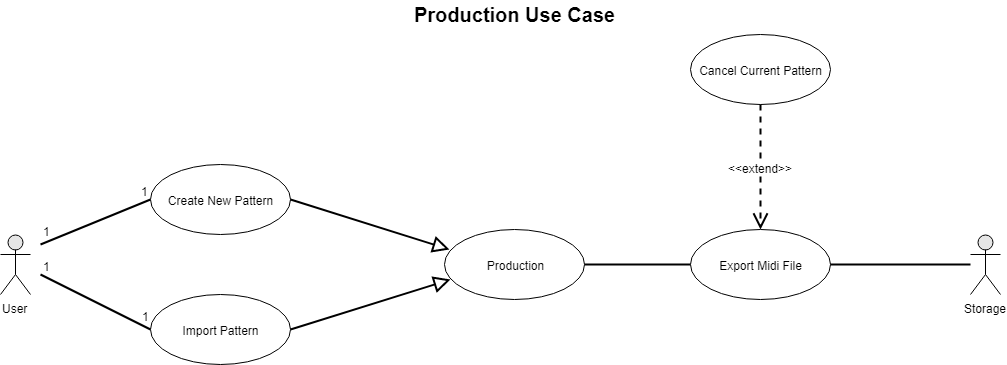

The diagram above was exported from draw.io. Its source (the exported page's mxGraphModel, read from the mxfile embedded in the PNG):
<mxGraphModel dx="1607" dy="849" grid="0" gridSize="10" guides="1" tooltips="1" connect="1" arrows="1" fold="1" page="1" pageScale="1" pageWidth="1169" pageHeight="827" math="0" shadow="0">
  <root>
    <mxCell id="0" />
    <mxCell id="1" parent="0" />
    <mxCell id="2" value="User" style="shape=umlActor;verticalLabelPosition=bottom;labelBackgroundColor=#ffffff;verticalAlign=top;html=1;fontSize=12;fontColor=none;fillColor=#E6E6E6;" vertex="1" parent="1">
      <mxGeometry x="70" y="330" width="30" height="60" as="geometry" />
    </mxCell>
    <mxCell id="3" value="Create New Pattern" style="ellipse;whiteSpace=wrap;html=1;fontSize=12;fontColor=none;" vertex="1" parent="1">
      <mxGeometry x="220" y="260" width="140" height="70" as="geometry" />
    </mxCell>
    <mxCell id="4" value="" style="endArrow=none;html=1;strokeColor=#000000;fontSize=12;fontColor=none;entryX=0;entryY=0.5;entryDx=0;entryDy=0;rounded=0;strokeWidth=2;" edge="1" target="3" parent="1">
      <mxGeometry relative="1" as="geometry">
        <mxPoint x="110" y="340" as="sourcePoint" />
        <mxPoint x="220" y="340" as="targetPoint" />
      </mxGeometry>
    </mxCell>
    <mxCell id="5" value="1" style="resizable=0;html=1;align=left;verticalAlign=bottom;labelBackgroundColor=#ffffff;fontSize=12;" connectable="0" vertex="1" parent="4">
      <mxGeometry x="-1" relative="1" as="geometry">
        <mxPoint y="-5" as="offset" />
      </mxGeometry>
    </mxCell>
    <mxCell id="6" value="1" style="resizable=0;html=1;align=right;verticalAlign=bottom;labelBackgroundColor=#ffffff;fontSize=12;" connectable="0" vertex="1" parent="4">
      <mxGeometry x="1" relative="1" as="geometry">
        <mxPoint x="-0.5" as="offset" />
      </mxGeometry>
    </mxCell>
    <mxCell id="7" value="Storage" style="shape=umlActor;verticalLabelPosition=bottom;labelBackgroundColor=#ffffff;verticalAlign=top;html=1;fontSize=12;fontColor=none;fillColor=#E6E6E6;" vertex="1" parent="1">
      <mxGeometry x="1040" y="330" width="30" height="60" as="geometry" />
    </mxCell>
    <mxCell id="8" value="Import Pattern" style="ellipse;whiteSpace=wrap;html=1;fontSize=12;fontColor=none;" vertex="1" parent="1">
      <mxGeometry x="220" y="390" width="140" height="70" as="geometry" />
    </mxCell>
    <mxCell id="9" value="" style="endArrow=none;html=1;strokeColor=#000000;fontSize=12;fontColor=none;entryX=0;entryY=0.5;entryDx=0;entryDy=0;rounded=0;strokeWidth=2;" edge="1" target="8" parent="1">
      <mxGeometry relative="1" as="geometry">
        <mxPoint x="110" y="370" as="sourcePoint" />
        <mxPoint x="280" y="370" as="targetPoint" />
      </mxGeometry>
    </mxCell>
    <mxCell id="10" value="1" style="resizable=0;html=1;align=left;verticalAlign=bottom;labelBackgroundColor=#ffffff;fontSize=12;" connectable="0" vertex="1" parent="9">
      <mxGeometry x="-1" relative="1" as="geometry" />
    </mxCell>
    <mxCell id="11" value="1" style="resizable=0;html=1;align=right;verticalAlign=bottom;labelBackgroundColor=#ffffff;fontSize=12;" connectable="0" vertex="1" parent="9">
      <mxGeometry x="1" relative="1" as="geometry">
        <mxPoint x="0.5" y="-5" as="offset" />
      </mxGeometry>
    </mxCell>
    <mxCell id="12" value="Production" style="ellipse;whiteSpace=wrap;html=1;fontSize=12;fontColor=none;" vertex="1" parent="1">
      <mxGeometry x="514" y="325" width="140" height="70" as="geometry" />
    </mxCell>
    <mxCell id="13" value="" style="endArrow=block;html=1;strokeColor=#000000;fontSize=12;fontColor=none;rounded=0;startSize=6;endFill=0;endSize=12;exitX=1;exitY=0.5;exitDx=0;exitDy=0;entryX=0.037;entryY=0.279;entryDx=0;entryDy=0;entryPerimeter=0;strokeWidth=2;" edge="1" source="3" target="12" parent="1">
      <mxGeometry relative="1" as="geometry">
        <mxPoint x="359.66666666666674" y="285.33333333333337" as="sourcePoint" />
        <mxPoint x="510" y="346" as="targetPoint" />
      </mxGeometry>
    </mxCell>
    <mxCell id="14" value="" style="endArrow=block;html=1;strokeColor=#000000;fontSize=12;fontColor=none;exitX=1;exitY=0.5;exitDx=0;exitDy=0;rounded=0;startArrow=none;startFill=0;endFill=0;strokeWidth=2;endSize=12;entryX=0.042;entryY=0.72;entryDx=0;entryDy=0;entryPerimeter=0;" edge="1" source="8" target="12" parent="1">
      <mxGeometry relative="1" as="geometry">
        <mxPoint x="359.66666666666674" y="415.33333333333337" as="sourcePoint" />
        <mxPoint x="518" y="380" as="targetPoint" />
      </mxGeometry>
    </mxCell>
    <mxCell id="15" value="Export Midi File" style="ellipse;whiteSpace=wrap;html=1;fontSize=12;fontColor=none;" vertex="1" parent="1">
      <mxGeometry x="760" y="325" width="140" height="70" as="geometry" />
    </mxCell>
    <mxCell id="16" value="" style="endArrow=none;html=1;edgeStyle=orthogonalEdgeStyle;strokeColor=#000000;fontSize=12;fontColor=none;entryX=0;entryY=0.5;entryDx=0;entryDy=0;exitX=1;exitY=0.5;exitDx=0;exitDy=0;strokeWidth=2;" edge="1" source="12" target="15" parent="1">
      <mxGeometry relative="1" as="geometry">
        <mxPoint x="670" y="360" as="sourcePoint" />
        <mxPoint x="810" y="360" as="targetPoint" />
      </mxGeometry>
    </mxCell>
    <mxCell id="17" value="" style="endArrow=none;html=1;edgeStyle=orthogonalEdgeStyle;strokeColor=#000000;fontSize=12;fontColor=none;strokeWidth=2;" edge="1" source="15" parent="1">
      <mxGeometry relative="1" as="geometry">
        <mxPoint x="900" y="360" as="sourcePoint" />
        <mxPoint x="1040" y="360" as="targetPoint" />
      </mxGeometry>
    </mxCell>
    <mxCell id="18" value="Production Use Case" style="text;html=1;resizable=0;points=[];autosize=1;align=center;verticalAlign=top;spacingTop=-4;fontSize=20;fontColor=none;fontStyle=1" vertex="1" parent="1">
      <mxGeometry x="484" y="96" width="200" height="20" as="geometry" />
    </mxCell>
    <mxCell id="19" value="Cancel Current Pattern" style="ellipse;whiteSpace=wrap;html=1;fontSize=12;fontColor=none;" vertex="1" parent="1">
      <mxGeometry x="760" y="130" width="140" height="70" as="geometry" />
    </mxCell>
    <mxCell id="20" value="&amp;lt;&amp;lt;extend&amp;gt;&amp;gt;" style="endArrow=open;endSize=12;dashed=1;html=1;strokeColor=#000000;strokeWidth=2;fontSize=12;fontColor=none;exitX=0.5;exitY=1;exitDx=0;exitDy=0;entryX=0.5;entryY=0;entryDx=0;entryDy=0;" edge="1" source="19" target="15" parent="1">
      <mxGeometry width="160" relative="1" as="geometry">
        <mxPoint x="830" y="290" as="sourcePoint" />
        <mxPoint x="990" y="290" as="targetPoint" />
      </mxGeometry>
    </mxCell>
  </root>
</mxGraphModel>